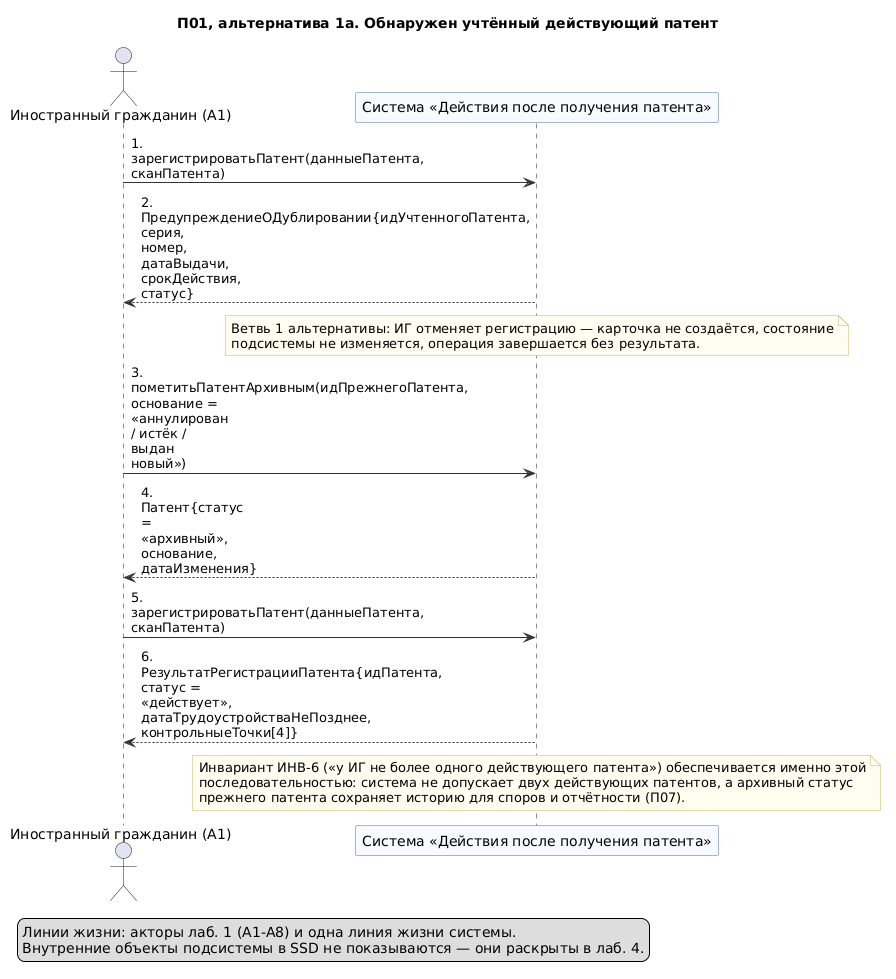

The diagram above was rendered by PlantUML. Its source (embedded in the PNG):
@startuml 02-p01-alternativa-dubl
' Лаб. 3: системная диаграмма последовательностей (SSD, «чёрный ящик»)
' Прецедент: П01 — альтернативный сценарий 1а («У ИГ уже учтён действующий патент»)
' Проверка: plantuml -checkonly 02-p01-alternativa-dubl.puml ; рендер: plantuml -tpng 02-p01-alternativa-dubl.puml
' Репозиторий: https://github.com/mflkee/fms-course

title П01, альтернатива 1а. Обнаружен учтённый действующий патент
skinparam shadowing false
skinparam defaultFontName "DejaVu Sans"
skinparam maxMessageSize 90
skinparam sequenceMessageAlign left
skinparam ParticipantBackgroundColor #F7FBFF
skinparam ParticipantBorderColor #4A6FA5
skinparam LifeLineBorderColor #9DB4D0
skinparam ArrowColor #333333
skinparam NoteBackgroundColor #FFFDF0
skinparam NoteBorderColor #C9B458

actor "Иностранный гражданин (A1)" as CIT
participant "Система «Действия после получения патента»" as SYS

CIT -> SYS : 1. зарегистрироватьПатент(данныеПатента, сканПатента)
SYS --> CIT : 2. ПредупреждениеОДублировании{идУчтенногоПатента, серия, номер, датаВыдачи, срокДействия,\nстатус}
note over SYS
  Ветвь 1 альтернативы: ИГ отменяет регистрацию — карточка не создаётся, состояние
  подсистемы не изменяется, операция завершается без результата.
end note
CIT -> SYS : 3. пометитьПатентАрхивным(идПрежнегоПатента, основание = «аннулирован / истёк / выдан\nновый»)
SYS --> CIT : 4. Патент{статус = «архивный», основание, датаИзменения}
CIT -> SYS : 5. зарегистрироватьПатент(данныеПатента, сканПатента)
SYS --> CIT : 6. РезультатРегистрацииПатента{идПатента, статус = «действует»,\nдатаТрудоустройстваНеПозднее, контрольныеТочки[4]}
note over SYS
  Инвариант ИНВ-6 («у ИГ не более одного действующего патента») обеспечивается именно этой
  последовательностью: система не допускает двух действующих патентов, а архивный статус
  прежнего патента сохраняет историю для споров и отчётности (П07).
end note

legend bottom left
  Линии жизни: акторы лаб. 1 (A1-A8) и одна линия жизни системы.
  Внутренние объекты подсистемы в SSD не показываются — они раскрыты в лаб. 4.
end legend

@enduml